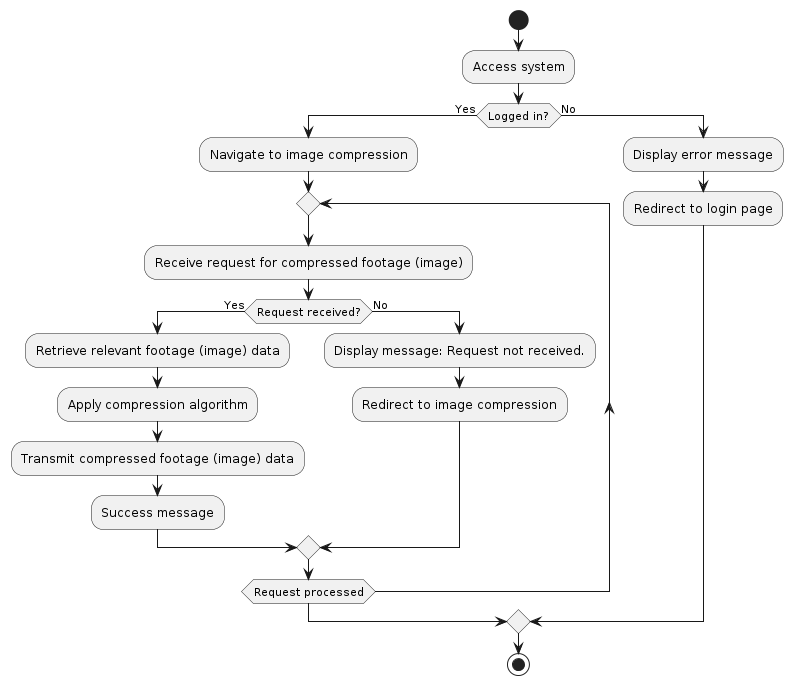

The diagram above was rendered by PlantUML. Its source (embedded in the PNG):
@startuml
|Main|
start
:Access system;
if (Logged in?) then (Yes)
  :Navigate to image compression;
  repeat
    :Receive request for compressed footage (image);
    if (Request received?) then (Yes)
      :Retrieve relevant footage (image) data;
      :Apply compression algorithm;
      :Transmit compressed footage (image) data;
      :Success message;
    else (No)
      :Display message: Request not received.;
      :Redirect to image compression;
  endif
  repeat while (Request processed)
else (No)
  :Display error message;
  :Redirect to login page;
endif

|Main|
stop
@enduml